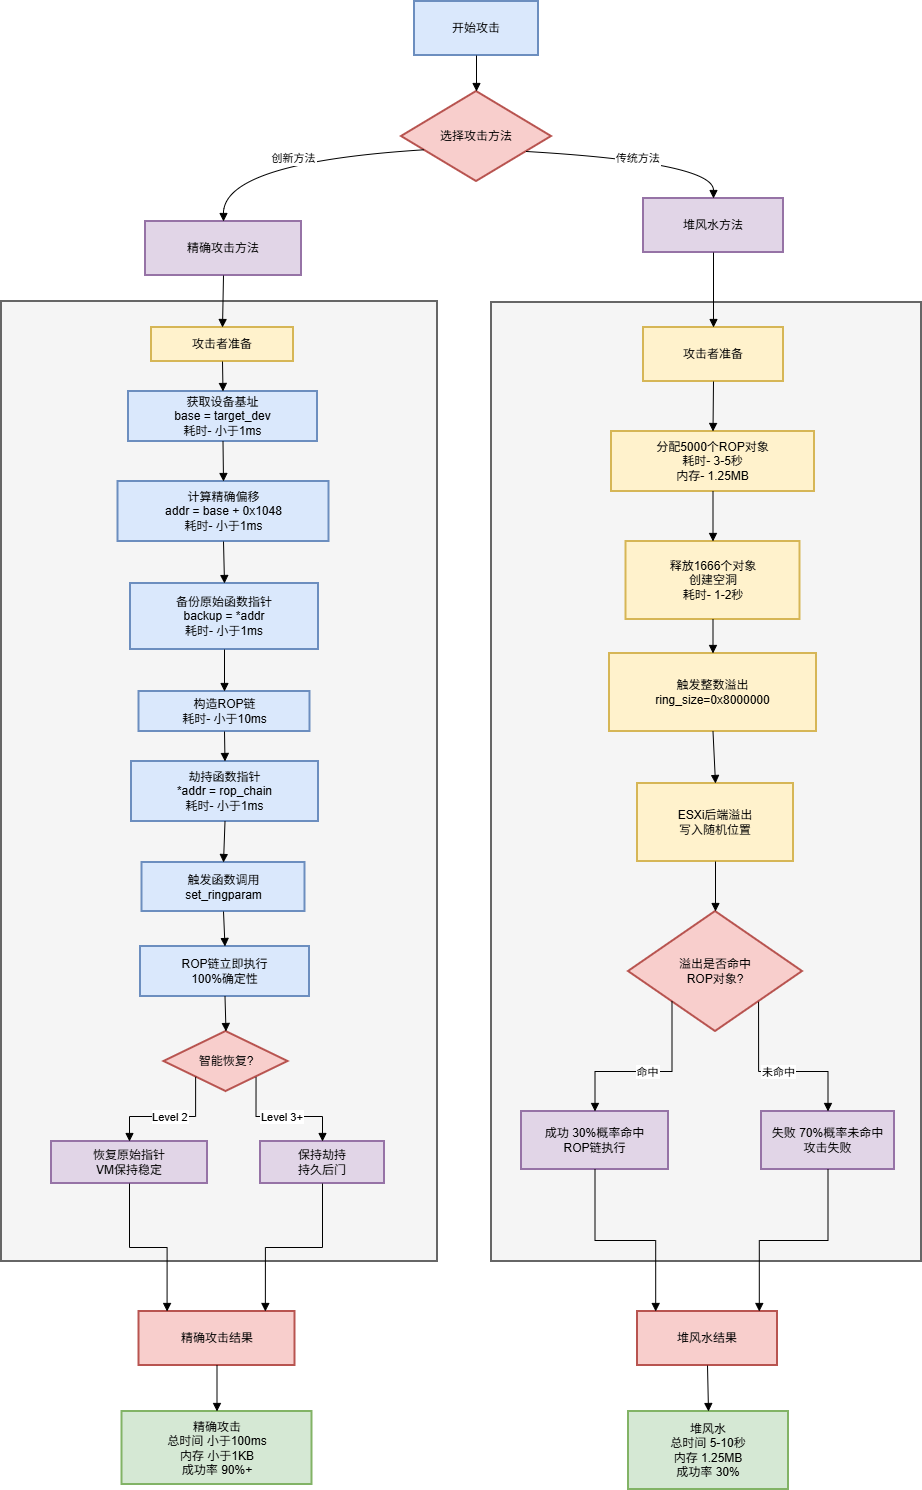

The diagram above was exported from draw.io. Its source (the exported page's mxGraphModel, read from the mxfile embedded in the PNG):
<mxGraphModel dx="1888" dy="840" grid="1" gridSize="10" guides="1" tooltips="1" connect="1" arrows="1" fold="1" page="1" pageScale="1" pageWidth="827" pageHeight="1169" math="0" shadow="0">
  <root>
    <mxCell id="0" />
    <mxCell id="1" parent="0" />
    <mxCell id="xUzI9RGMYAZlCXcwWmP0-1" value="" style="whiteSpace=wrap;strokeWidth=2;fillColor=#f5f5f5;fontColor=#333333;strokeColor=#666666;" parent="1" vertex="1">
      <mxGeometry x="20" y="450" width="436" height="960" as="geometry" />
    </mxCell>
    <mxCell id="xUzI9RGMYAZlCXcwWmP0-2" value="" style="whiteSpace=wrap;strokeWidth=2;fillColor=#f5f5f5;fontColor=#333333;strokeColor=#666666;" parent="1" vertex="1">
      <mxGeometry x="510" y="451" width="430" height="959" as="geometry" />
    </mxCell>
    <mxCell id="xUzI9RGMYAZlCXcwWmP0-3" value="开始攻击" style="whiteSpace=wrap;strokeWidth=2;fillColor=#dae8fc;strokeColor=#6c8ebf;" parent="1" vertex="1">
      <mxGeometry x="433" y="150" width="124" height="54" as="geometry" />
    </mxCell>
    <mxCell id="xUzI9RGMYAZlCXcwWmP0-4" value="选择攻击方法" style="rhombus;strokeWidth=2;whiteSpace=wrap;fillColor=#f8cecc;strokeColor=#b85450;" parent="1" vertex="1">
      <mxGeometry x="420" y="240" width="150" height="90" as="geometry" />
    </mxCell>
    <mxCell id="xUzI9RGMYAZlCXcwWmP0-5" value="堆风水方法" style="whiteSpace=wrap;strokeWidth=2;fillColor=#e1d5e7;strokeColor=#9673a6;" parent="1" vertex="1">
      <mxGeometry x="662" y="347" width="140" height="54" as="geometry" />
    </mxCell>
    <mxCell id="xUzI9RGMYAZlCXcwWmP0-6" value="精确攻击方法" style="whiteSpace=wrap;strokeWidth=2;fillColor=#e1d5e7;strokeColor=#9673a6;" parent="1" vertex="1">
      <mxGeometry x="164" y="370" width="156" height="54" as="geometry" />
    </mxCell>
    <mxCell id="xUzI9RGMYAZlCXcwWmP0-7" value="攻击者准备" style="whiteSpace=wrap;strokeWidth=2;fillColor=#fff2cc;strokeColor=#d6b656;" parent="1" vertex="1">
      <mxGeometry x="662" y="476" width="140" height="54" as="geometry" />
    </mxCell>
    <mxCell id="xUzI9RGMYAZlCXcwWmP0-8" value="分配5000个ROP对象&#10;耗时- 3-5秒&#10;内存- 1.25MB" style="whiteSpace=wrap;strokeWidth=2;fillColor=#fff2cc;strokeColor=#d6b656;" parent="1" vertex="1">
      <mxGeometry x="630" y="580" width="203" height="60" as="geometry" />
    </mxCell>
    <mxCell id="xUzI9RGMYAZlCXcwWmP0-9" value="释放1666个对象&#10;创建空洞&#10;耗时- 1-2秒" style="whiteSpace=wrap;strokeWidth=2;fillColor=#fff2cc;strokeColor=#d6b656;" parent="1" vertex="1">
      <mxGeometry x="644.5" y="690" width="174" height="78" as="geometry" />
    </mxCell>
    <mxCell id="xUzI9RGMYAZlCXcwWmP0-10" value="触发整数溢出&#10;ring_size=0x8000000" style="whiteSpace=wrap;strokeWidth=2;fillColor=#fff2cc;strokeColor=#d6b656;" parent="1" vertex="1">
      <mxGeometry x="628" y="802" width="207" height="78" as="geometry" />
    </mxCell>
    <mxCell id="xUzI9RGMYAZlCXcwWmP0-11" value="ESXi后端溢出&#10;写入随机位置" style="whiteSpace=wrap;strokeWidth=2;fillColor=#fff2cc;strokeColor=#d6b656;" parent="1" vertex="1">
      <mxGeometry x="656" y="932" width="156" height="78" as="geometry" />
    </mxCell>
    <mxCell id="xUzI9RGMYAZlCXcwWmP0-12" value="溢出是否命中&#10;ROP对象?" style="rhombus;strokeWidth=2;whiteSpace=wrap;fillColor=#f8cecc;strokeColor=#b85450;" parent="1" vertex="1">
      <mxGeometry x="647" y="1060" width="174" height="120" as="geometry" />
    </mxCell>
    <mxCell id="xUzI9RGMYAZlCXcwWmP0-13" value="成功 30%概率命中&#10;ROP链执行" style="whiteSpace=wrap;strokeWidth=2;fillColor=#e1d5e7;strokeColor=#9673a6;" parent="1" vertex="1">
      <mxGeometry x="540" y="1260" width="147" height="58" as="geometry" />
    </mxCell>
    <mxCell id="xUzI9RGMYAZlCXcwWmP0-14" value="失败 70%概率未命中&#10;攻击失败" style="whiteSpace=wrap;strokeWidth=2;fillColor=#e1d5e7;strokeColor=#9673a6;" parent="1" vertex="1">
      <mxGeometry x="780" y="1260" width="133" height="58" as="geometry" />
    </mxCell>
    <mxCell id="xUzI9RGMYAZlCXcwWmP0-15" value="攻击者准备" style="whiteSpace=wrap;strokeWidth=2;fillColor=#fff2cc;strokeColor=#d6b656;" parent="1" vertex="1">
      <mxGeometry x="170" y="476" width="142" height="34" as="geometry" />
    </mxCell>
    <mxCell id="xUzI9RGMYAZlCXcwWmP0-16" value="获取设备基址&#10;base = target_dev&#10;耗时- 小于1ms" style="whiteSpace=wrap;strokeWidth=2;fillColor=#dae8fc;strokeColor=#6c8ebf;" parent="1" vertex="1">
      <mxGeometry x="147" y="540" width="189" height="50" as="geometry" />
    </mxCell>
    <mxCell id="xUzI9RGMYAZlCXcwWmP0-17" value="计算精确偏移&#10;addr = base + 0x1048&#10;耗时- 小于1ms" style="whiteSpace=wrap;strokeWidth=2;fillColor=#dae8fc;strokeColor=#6c8ebf;" parent="1" vertex="1">
      <mxGeometry x="136.5" y="630" width="211" height="60" as="geometry" />
    </mxCell>
    <mxCell id="xUzI9RGMYAZlCXcwWmP0-18" value="备份原始函数指针&#10;backup = *addr&#10;耗时- 小于1ms" style="whiteSpace=wrap;strokeWidth=2;fillColor=#dae8fc;strokeColor=#6c8ebf;" parent="1" vertex="1">
      <mxGeometry x="149" y="732" width="188" height="66" as="geometry" />
    </mxCell>
    <mxCell id="xUzI9RGMYAZlCXcwWmP0-19" value="构造ROP链&#10;耗时- 小于10ms" style="whiteSpace=wrap;strokeWidth=2;fillColor=#dae8fc;strokeColor=#6c8ebf;" parent="1" vertex="1">
      <mxGeometry x="157.5" y="840" width="171" height="40" as="geometry" />
    </mxCell>
    <mxCell id="xUzI9RGMYAZlCXcwWmP0-20" value="劫持函数指针&#10;*addr = rop_chain&#10;耗时- 小于1ms" style="whiteSpace=wrap;strokeWidth=2;fillColor=#dae8fc;strokeColor=#6c8ebf;" parent="1" vertex="1">
      <mxGeometry x="150" y="910" width="187" height="60" as="geometry" />
    </mxCell>
    <mxCell id="xUzI9RGMYAZlCXcwWmP0-21" value="触发函数调用&#10;set_ringparam" style="whiteSpace=wrap;strokeWidth=2;fillColor=#dae8fc;strokeColor=#6c8ebf;" parent="1" vertex="1">
      <mxGeometry x="160.5" y="1011" width="163" height="49" as="geometry" />
    </mxCell>
    <mxCell id="xUzI9RGMYAZlCXcwWmP0-22" value="ROP链立即执行&#10;100%确定性" style="whiteSpace=wrap;strokeWidth=2;fillColor=#dae8fc;strokeColor=#6c8ebf;" parent="1" vertex="1">
      <mxGeometry x="159" y="1095" width="169" height="50" as="geometry" />
    </mxCell>
    <mxCell id="xUzI9RGMYAZlCXcwWmP0-23" value="智能恢复?" style="rhombus;strokeWidth=2;whiteSpace=wrap;fillColor=#f8cecc;strokeColor=#b85450;" parent="1" vertex="1">
      <mxGeometry x="182.5" y="1180" width="124" height="60" as="geometry" />
    </mxCell>
    <mxCell id="xUzI9RGMYAZlCXcwWmP0-24" value="恢复原始指针&#10;VM保持稳定" style="whiteSpace=wrap;strokeWidth=2;fillColor=#e1d5e7;strokeColor=#9673a6;" parent="1" vertex="1">
      <mxGeometry x="70" y="1290" width="156" height="42" as="geometry" />
    </mxCell>
    <mxCell id="xUzI9RGMYAZlCXcwWmP0-25" value="保持劫持&#10;持久后门" style="whiteSpace=wrap;strokeWidth=2;fillColor=#e1d5e7;strokeColor=#9673a6;" parent="1" vertex="1">
      <mxGeometry x="279" y="1290" width="124" height="42" as="geometry" />
    </mxCell>
    <mxCell id="xUzI9RGMYAZlCXcwWmP0-26" value="堆风水结果" style="whiteSpace=wrap;strokeWidth=2;fillColor=#f8cecc;strokeColor=#b85450;" parent="1" vertex="1">
      <mxGeometry x="656" y="1460" width="140" height="54" as="geometry" />
    </mxCell>
    <mxCell id="xUzI9RGMYAZlCXcwWmP0-27" value="精确攻击结果" style="whiteSpace=wrap;strokeWidth=2;fillColor=#f8cecc;strokeColor=#b85450;" parent="1" vertex="1">
      <mxGeometry x="157.5" y="1460" width="156" height="54" as="geometry" />
    </mxCell>
    <mxCell id="xUzI9RGMYAZlCXcwWmP0-28" value="堆风水&#10;总时间 5-10秒&#10;内存 1.25MB&#10;成功率 30%" style="whiteSpace=wrap;strokeWidth=2;fillColor=#d5e8d4;strokeColor=#82b366;" parent="1" vertex="1">
      <mxGeometry x="647" y="1560" width="160" height="78" as="geometry" />
    </mxCell>
    <mxCell id="xUzI9RGMYAZlCXcwWmP0-29" value="精确攻击&#10;总时间 小于100ms&#10;内存 小于1KB&#10;成功率 90%+" style="whiteSpace=wrap;strokeWidth=2;fillColor=#d5e8d4;strokeColor=#82b366;" parent="1" vertex="1">
      <mxGeometry x="140.5" y="1560" width="190" height="73" as="geometry" />
    </mxCell>
    <mxCell id="xUzI9RGMYAZlCXcwWmP0-30" value="" style="curved=1;startArrow=none;endArrow=block;exitX=0.5;exitY=1;entryX=0.5;entryY=0;rounded=0;" parent="1" source="xUzI9RGMYAZlCXcwWmP0-3" target="xUzI9RGMYAZlCXcwWmP0-4" edge="1">
      <mxGeometry relative="1" as="geometry">
        <Array as="points" />
      </mxGeometry>
    </mxCell>
    <mxCell id="xUzI9RGMYAZlCXcwWmP0-31" value="传统方法" style="curved=1;startArrow=none;endArrow=block;exitX=1;exitY=0.75;entryX=0.5;entryY=0;rounded=0;" parent="1" source="xUzI9RGMYAZlCXcwWmP0-4" target="xUzI9RGMYAZlCXcwWmP0-5" edge="1">
      <mxGeometry relative="1" as="geometry">
        <Array as="points">
          <mxPoint x="732" y="311" />
        </Array>
      </mxGeometry>
    </mxCell>
    <mxCell id="xUzI9RGMYAZlCXcwWmP0-32" value="创新方法" style="curved=1;startArrow=none;endArrow=block;exitX=0;exitY=0.71;entryX=0.5;entryY=0;rounded=0;" parent="1" source="xUzI9RGMYAZlCXcwWmP0-4" target="xUzI9RGMYAZlCXcwWmP0-6" edge="1">
      <mxGeometry relative="1" as="geometry">
        <Array as="points">
          <mxPoint x="242" y="311" />
        </Array>
      </mxGeometry>
    </mxCell>
    <mxCell id="xUzI9RGMYAZlCXcwWmP0-33" value="" style="curved=1;startArrow=none;endArrow=block;exitX=0.5;exitY=1;entryX=0.5;entryY=0;rounded=0;" parent="1" source="xUzI9RGMYAZlCXcwWmP0-7" target="xUzI9RGMYAZlCXcwWmP0-8" edge="1">
      <mxGeometry relative="1" as="geometry">
        <Array as="points" />
      </mxGeometry>
    </mxCell>
    <mxCell id="xUzI9RGMYAZlCXcwWmP0-34" value="" style="curved=1;startArrow=none;endArrow=block;exitX=0.5;exitY=1;entryX=0.5;entryY=0;rounded=0;" parent="1" source="xUzI9RGMYAZlCXcwWmP0-8" target="xUzI9RGMYAZlCXcwWmP0-9" edge="1">
      <mxGeometry relative="1" as="geometry">
        <Array as="points" />
      </mxGeometry>
    </mxCell>
    <mxCell id="xUzI9RGMYAZlCXcwWmP0-35" value="" style="curved=1;startArrow=none;endArrow=block;exitX=0.5;exitY=1;entryX=0.5;entryY=0;rounded=0;" parent="1" source="xUzI9RGMYAZlCXcwWmP0-9" target="xUzI9RGMYAZlCXcwWmP0-10" edge="1">
      <mxGeometry relative="1" as="geometry">
        <Array as="points" />
      </mxGeometry>
    </mxCell>
    <mxCell id="xUzI9RGMYAZlCXcwWmP0-36" value="" style="curved=1;startArrow=none;endArrow=block;exitX=0.5;exitY=1;entryX=0.5;entryY=0;rounded=0;" parent="1" source="xUzI9RGMYAZlCXcwWmP0-10" target="xUzI9RGMYAZlCXcwWmP0-11" edge="1">
      <mxGeometry relative="1" as="geometry">
        <Array as="points" />
      </mxGeometry>
    </mxCell>
    <mxCell id="xUzI9RGMYAZlCXcwWmP0-37" value="" style="curved=1;startArrow=none;endArrow=block;exitX=0.5;exitY=1;entryX=0.5;entryY=0;rounded=0;" parent="1" source="xUzI9RGMYAZlCXcwWmP0-11" target="xUzI9RGMYAZlCXcwWmP0-12" edge="1">
      <mxGeometry relative="1" as="geometry">
        <Array as="points" />
      </mxGeometry>
    </mxCell>
    <mxCell id="xUzI9RGMYAZlCXcwWmP0-38" value="命中" style="startArrow=none;endArrow=block;exitX=0;exitY=1;entryX=0.5;entryY=0;rounded=0;edgeStyle=orthogonalEdgeStyle;" parent="1" source="xUzI9RGMYAZlCXcwWmP0-12" target="xUzI9RGMYAZlCXcwWmP0-13" edge="1">
      <mxGeometry relative="1" as="geometry" />
    </mxCell>
    <mxCell id="xUzI9RGMYAZlCXcwWmP0-39" value="未命中" style="startArrow=none;endArrow=block;exitX=0.99;exitY=1;entryX=0.5;entryY=0;rounded=0;edgeStyle=orthogonalEdgeStyle;" parent="1" source="xUzI9RGMYAZlCXcwWmP0-12" target="xUzI9RGMYAZlCXcwWmP0-14" edge="1">
      <mxGeometry relative="1" as="geometry" />
    </mxCell>
    <mxCell id="xUzI9RGMYAZlCXcwWmP0-40" value="" style="curved=1;startArrow=none;endArrow=block;exitX=0.5;exitY=1;entryX=0.5;entryY=0;rounded=0;" parent="1" source="xUzI9RGMYAZlCXcwWmP0-5" target="xUzI9RGMYAZlCXcwWmP0-7" edge="1">
      <mxGeometry relative="1" as="geometry">
        <Array as="points" />
      </mxGeometry>
    </mxCell>
    <mxCell id="xUzI9RGMYAZlCXcwWmP0-41" value="" style="curved=1;startArrow=none;endArrow=block;exitX=0.5;exitY=1;entryX=0.5;entryY=0;rounded=0;" parent="1" source="xUzI9RGMYAZlCXcwWmP0-15" target="xUzI9RGMYAZlCXcwWmP0-16" edge="1">
      <mxGeometry relative="1" as="geometry">
        <Array as="points" />
      </mxGeometry>
    </mxCell>
    <mxCell id="xUzI9RGMYAZlCXcwWmP0-42" value="" style="curved=1;startArrow=none;endArrow=block;exitX=0.5;exitY=1;entryX=0.5;entryY=0;rounded=0;" parent="1" source="xUzI9RGMYAZlCXcwWmP0-16" target="xUzI9RGMYAZlCXcwWmP0-17" edge="1">
      <mxGeometry relative="1" as="geometry">
        <Array as="points" />
      </mxGeometry>
    </mxCell>
    <mxCell id="xUzI9RGMYAZlCXcwWmP0-43" value="" style="curved=1;startArrow=none;endArrow=block;exitX=0.5;exitY=1;entryX=0.5;entryY=0;rounded=0;" parent="1" source="xUzI9RGMYAZlCXcwWmP0-17" target="xUzI9RGMYAZlCXcwWmP0-18" edge="1">
      <mxGeometry relative="1" as="geometry">
        <Array as="points" />
      </mxGeometry>
    </mxCell>
    <mxCell id="xUzI9RGMYAZlCXcwWmP0-44" value="" style="curved=1;startArrow=none;endArrow=block;exitX=0.5;exitY=1;entryX=0.5;entryY=0;rounded=0;" parent="1" source="xUzI9RGMYAZlCXcwWmP0-18" target="xUzI9RGMYAZlCXcwWmP0-19" edge="1">
      <mxGeometry relative="1" as="geometry">
        <Array as="points" />
      </mxGeometry>
    </mxCell>
    <mxCell id="xUzI9RGMYAZlCXcwWmP0-45" value="" style="curved=1;startArrow=none;endArrow=block;exitX=0.5;exitY=1;entryX=0.5;entryY=0;rounded=0;" parent="1" source="xUzI9RGMYAZlCXcwWmP0-19" target="xUzI9RGMYAZlCXcwWmP0-20" edge="1">
      <mxGeometry relative="1" as="geometry">
        <Array as="points" />
      </mxGeometry>
    </mxCell>
    <mxCell id="xUzI9RGMYAZlCXcwWmP0-46" value="" style="curved=1;startArrow=none;endArrow=block;exitX=0.5;exitY=1;entryX=0.5;entryY=0;rounded=0;" parent="1" source="xUzI9RGMYAZlCXcwWmP0-20" target="xUzI9RGMYAZlCXcwWmP0-21" edge="1">
      <mxGeometry relative="1" as="geometry">
        <Array as="points" />
      </mxGeometry>
    </mxCell>
    <mxCell id="xUzI9RGMYAZlCXcwWmP0-47" value="" style="curved=1;startArrow=none;endArrow=block;exitX=0.5;exitY=1;entryX=0.5;entryY=0;rounded=0;" parent="1" source="xUzI9RGMYAZlCXcwWmP0-21" target="xUzI9RGMYAZlCXcwWmP0-22" edge="1">
      <mxGeometry relative="1" as="geometry">
        <Array as="points" />
      </mxGeometry>
    </mxCell>
    <mxCell id="xUzI9RGMYAZlCXcwWmP0-48" value="" style="curved=1;startArrow=none;endArrow=block;exitX=0.5;exitY=1;entryX=0.5;entryY=0;rounded=0;" parent="1" source="xUzI9RGMYAZlCXcwWmP0-22" target="xUzI9RGMYAZlCXcwWmP0-23" edge="1">
      <mxGeometry relative="1" as="geometry">
        <Array as="points" />
      </mxGeometry>
    </mxCell>
    <mxCell id="xUzI9RGMYAZlCXcwWmP0-49" value="Level 2" style="startArrow=none;endArrow=block;exitX=0.02;exitY=1;entryX=0.5;entryY=0;rounded=0;edgeStyle=orthogonalEdgeStyle;" parent="1" source="xUzI9RGMYAZlCXcwWmP0-23" target="xUzI9RGMYAZlCXcwWmP0-24" edge="1">
      <mxGeometry relative="1" as="geometry" />
    </mxCell>
    <mxCell id="xUzI9RGMYAZlCXcwWmP0-50" value="Level 3+" style="startArrow=none;endArrow=block;exitX=0.97;exitY=1;entryX=0.5;entryY=0;rounded=0;edgeStyle=orthogonalEdgeStyle;" parent="1" source="xUzI9RGMYAZlCXcwWmP0-23" target="xUzI9RGMYAZlCXcwWmP0-25" edge="1">
      <mxGeometry relative="1" as="geometry" />
    </mxCell>
    <mxCell id="xUzI9RGMYAZlCXcwWmP0-51" value="" style="curved=1;startArrow=none;endArrow=block;exitX=0.5;exitY=1;entryX=0.5;entryY=0;rounded=0;" parent="1" source="xUzI9RGMYAZlCXcwWmP0-6" target="xUzI9RGMYAZlCXcwWmP0-15" edge="1">
      <mxGeometry relative="1" as="geometry">
        <Array as="points" />
      </mxGeometry>
    </mxCell>
    <mxCell id="xUzI9RGMYAZlCXcwWmP0-52" value="" style="startArrow=none;endArrow=block;exitX=0.5;exitY=1;entryX=0.13;entryY=0;rounded=0;edgeStyle=orthogonalEdgeStyle;" parent="1" source="xUzI9RGMYAZlCXcwWmP0-13" target="xUzI9RGMYAZlCXcwWmP0-26" edge="1">
      <mxGeometry relative="1" as="geometry" />
    </mxCell>
    <mxCell id="xUzI9RGMYAZlCXcwWmP0-53" value="" style="startArrow=none;endArrow=block;exitX=0.5;exitY=1;entryX=0.87;entryY=0;rounded=0;edgeStyle=orthogonalEdgeStyle;" parent="1" source="xUzI9RGMYAZlCXcwWmP0-14" target="xUzI9RGMYAZlCXcwWmP0-26" edge="1">
      <mxGeometry relative="1" as="geometry" />
    </mxCell>
    <mxCell id="xUzI9RGMYAZlCXcwWmP0-54" value="" style="startArrow=none;endArrow=block;exitX=0.5;exitY=1;entryX=0.18;entryY=0;rounded=0;edgeStyle=orthogonalEdgeStyle;" parent="1" source="xUzI9RGMYAZlCXcwWmP0-24" target="xUzI9RGMYAZlCXcwWmP0-27" edge="1">
      <mxGeometry relative="1" as="geometry" />
    </mxCell>
    <mxCell id="xUzI9RGMYAZlCXcwWmP0-55" value="" style="startArrow=none;endArrow=block;exitX=0.5;exitY=1;entryX=0.81;entryY=0;rounded=0;edgeStyle=orthogonalEdgeStyle;" parent="1" source="xUzI9RGMYAZlCXcwWmP0-25" target="xUzI9RGMYAZlCXcwWmP0-27" edge="1">
      <mxGeometry relative="1" as="geometry" />
    </mxCell>
    <mxCell id="xUzI9RGMYAZlCXcwWmP0-56" value="" style="curved=1;startArrow=none;endArrow=block;exitX=0.5;exitY=1;entryX=0.5;entryY=0;rounded=0;" parent="1" source="xUzI9RGMYAZlCXcwWmP0-26" target="xUzI9RGMYAZlCXcwWmP0-28" edge="1">
      <mxGeometry relative="1" as="geometry">
        <Array as="points" />
      </mxGeometry>
    </mxCell>
    <mxCell id="xUzI9RGMYAZlCXcwWmP0-57" value="" style="curved=1;startArrow=none;endArrow=block;exitX=0.5;exitY=1;entryX=0.5;entryY=0;rounded=0;" parent="1" source="xUzI9RGMYAZlCXcwWmP0-27" target="xUzI9RGMYAZlCXcwWmP0-29" edge="1">
      <mxGeometry relative="1" as="geometry">
        <Array as="points" />
      </mxGeometry>
    </mxCell>
    <mxCell id="ahvaecqISPCuXOGCfcfB-1" style="edgeStyle=orthogonalEdgeStyle;rounded=0;orthogonalLoop=1;jettySize=auto;html=1;exitX=0.5;exitY=1;exitDx=0;exitDy=0;" parent="1" source="xUzI9RGMYAZlCXcwWmP0-2" target="xUzI9RGMYAZlCXcwWmP0-2" edge="1">
      <mxGeometry relative="1" as="geometry" />
    </mxCell>
  </root>
</mxGraphModel>